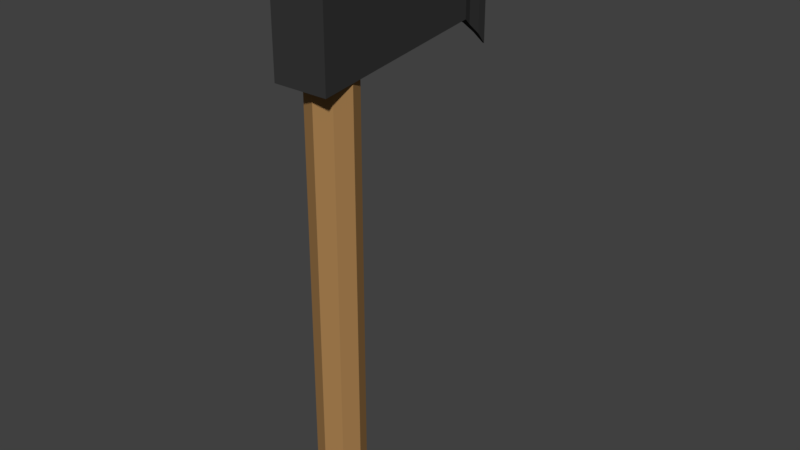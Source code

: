 # Source: ironAxe.blend  (saved by Blender 2.78.0; exported with 4.5.12 LTS)
import bpy
from mathutils import Matrix  # noqa: F401  (used for matrix-valued properties, if any)

bpy.ops.wm.read_factory_settings(use_empty=True)
scene = bpy.context.scene
scene.name = 'Scene'

# ---- collections
col_collection_1 = bpy.data.collections.new('Collection 1'); scene.collection.children.link(col_collection_1)

# ---- materials (node trees are filled in below, after node groups)
mat_material = bpy.data.materials.new('Material')
mat_material.alpha_threshold = 0.0
mat_material.use_transparent_shadow = False
mat_material.diffuse_color = (0.03968, 0.03968, 0.03968, 1.0)
mat_material.roughness = 0.5
mat_material.specular_intensity = 0.0
mat_handle = bpy.data.materials.new('Handle')
mat_handle.alpha_threshold = 0.0
mat_handle.use_transparent_shadow = False
mat_handle.diffuse_color = (0.3931, 0.216, 0.0813, 1.0)
mat_handle.roughness = 0.5
mat_handle.specular_intensity = 0.0

# ---- material node trees

# ---- world
world_world = bpy.data.worlds.new('World'); scene.world = world_world
world_world.color = (0.05088, 0.05088, 0.05088)
world_world.use_sun_shadow = False
world_world.sun_shadow_jitter_overblur = 0.0
world_world.cycles.sampling_method = 'MANUAL'

# ---- meshes
me_cube = bpy.data.meshes.new('Cube')
me_cube.from_pydata([(-1.0, -1.0, -0.74), (-1.0, -1.0, 1.0), (1.0, -1.0, -0.74), (1.0, -1.0, 1.0), (-0.09551, 2.714, -0.8781), (-0.09551, 2.714, 0.7865), (0.09551, 2.714, -0.8781), (0.09551, 2.714, 0.7865), (-0.09551, 2.714, -0.8781), (-0.09551, 2.714, 0.7865), (0.09551, 2.714, -0.8781), (0.09551, 2.714, 0.7865), (-0.03072, 2.911, -1.081), (-0.03072, 2.911, 0.7865), (0.03072, 2.911, -1.081), (0.03072, 2.911, 0.7865), (-0.1302, 2.467, -0.6771), (0.1302, 2.467, 0.8007), (-0.1302, 2.467, 0.8007), (0.1302, 2.467, -0.6771), (-0.2709, 2.285, -0.5512), (0.2709, 2.285, 0.8112), (-0.2709, 2.285, 0.8112), (0.2709, 2.285, -0.5512), (-1.52e-15, -0.04689, -8.032), (-1.52e-15, -0.04689, 1.251), (0.5888, -0.1558, -8.032), (0.5888, -0.1558, 1.251), (0.8327, -0.4186, -8.032), (0.8327, -0.4186, 1.251), (0.5888, -0.6814, -8.032), (0.5888, -0.6814, 1.251), (-7.28e-08, -0.7903, -8.032), (-7.28e-08, -0.7903, 1.251), (-0.5888, -0.6814, -8.032), (-0.5888, -0.6814, 1.251), (-0.8327, -0.4186, -8.032), (-0.8327, -0.4186, 1.251), (-0.5888, -0.1558, -8.032), (-0.5888, -0.1558, 1.251)], [], [(23, 21, 3, 2), (2, 3, 1, 0), (20, 23, 2, 0), (21, 22, 1, 3), (16, 18, 5, 4), (5, 7, 11, 9), (8, 9, 13, 12), (4, 5, 9, 8), (6, 4, 8, 10), (7, 6, 10, 11), (13, 15, 14, 12), (10, 8, 12, 14), (11, 10, 14, 15), (9, 11, 15, 13), (20, 22, 18, 16), (7, 5, 18, 17), (4, 6, 19, 16), (6, 7, 17, 19), (0, 1, 22, 20), (17, 18, 22, 21), (16, 19, 23, 20), (19, 17, 21, 23), (24, 25, 27, 26), (26, 27, 29, 28), (28, 29, 31, 30), (30, 31, 33, 32), (32, 33, 35, 34), (34, 35, 37, 36), (27, 25, 39, 37, 35, 33, 31, 29), (36, 37, 39, 38), (38, 39, 25, 24), (24, 26, 28, 30, 32, 34, 36, 38)])
me_cube.polygons.foreach_set('material_index', [0, 0, 0, 0, 0, 0, 0, 0, 0, 0, 0, 0, 0, 0, 0, 0, 0, 0, 0, 0, 0, 0, 1, 1, 1, 1, 1, 1, 1, 1, 1, 1])
me_cube.materials.append(mat_material)
me_cube.materials.append(mat_handle)
me_cube.use_remesh_preserve_volume = False
me_cube.use_remesh_preserve_attributes = False
me_cube.use_mirror_vertex_groups = False
me_cube.update()

# ---- objects
ob_cube_001 = bpy.data.objects.new('Cube.001', me_cube)

# ---- transforms, parenting, visibility, modifiers, constraints
ob_cube_001.location = (1.16e-16, 0.07158, 1.755)
ob_cube_001.scale = (0.07632, 0.171, 0.171)
ob_cube_001.lineart.crease_threshold = 0.0

# ---- collection membership
col_collection_1.objects.link(ob_cube_001)

# ---- scene / render settings (as saved in the file)
scene.frame_start = 1; scene.frame_end = 250; scene.frame_set(1)
scene.render.engine = 'BLENDER_EEVEE_NEXT'
scene.render.resolution_percentage = 50
scene.render.dither_intensity = 0.0
scene.cycles.use_denoising = False
scene.cycles.samples = 128
scene.cycles.sampling_pattern = 'TABULATED_SOBOL'
scene.cycles.light_sampling_threshold = 0.0
scene.cycles.use_adaptive_sampling = False
scene.cycles.use_light_tree = False
scene.cycles.blur_glossy = 0.0
scene.cycles.sample_clamp_indirect = 0.0
scene.view_settings.view_transform = 'Standard'
bpy.context.view_layer.update()

# ---- added for rendering (the .blend has no active camera and no usable light): camera, sun
cam_auto = bpy.data.cameras.new('AutoCamera')
cam_auto.lens = 50.0
cam_auto.sensor_width = 36.0
cam_auto.clip_end = 1000.0
ob_auto_camera = bpy.data.objects.new('AutoCamera', cam_auto)
scene.collection.objects.link(ob_auto_camera)
ob_auto_camera.location = (1.59993, -1.68498, 2.45541)
ob_auto_camera.rotation_euler = (1.09748, -7.21219e-08, 0.694738)
scene.camera = ob_auto_camera
light_auto_sun = bpy.data.lights.new('AutoSun', 'SUN')
light_auto_sun.energy = 3.0
light_auto_sun.angle = 0.0523599
ob_auto_sun = bpy.data.objects.new('AutoSun', light_auto_sun)
scene.collection.objects.link(ob_auto_sun)
ob_auto_sun.rotation_euler = (0.872665, 0.174533, 0.523599)
bpy.context.view_layer.update()
